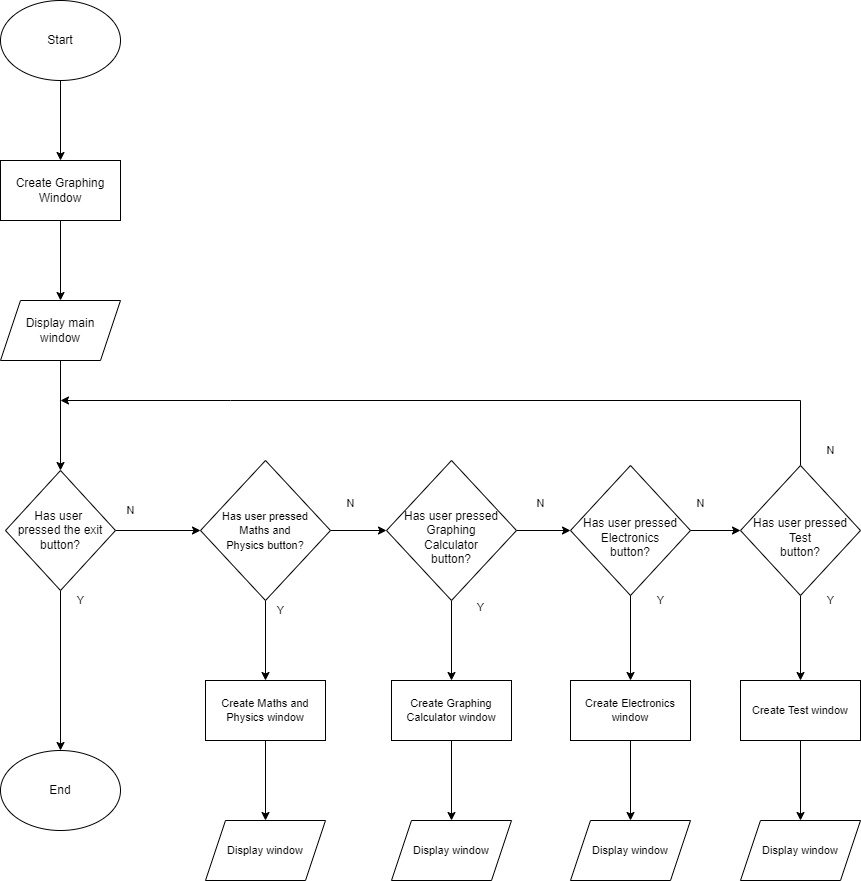

The diagram above was exported from draw.io. Its source (the exported page's mxGraphModel, read from the mxfile embedded in the PNG):
<mxGraphModel dx="1278" dy="1716" grid="1" gridSize="10" guides="1" tooltips="1" connect="1" arrows="1" fold="1" page="1" pageScale="1" pageWidth="827" pageHeight="1169" math="0" shadow="0">
  <root>
    <mxCell id="WIyWlLk6GJQsqaUBKTNV-0" />
    <mxCell id="WIyWlLk6GJQsqaUBKTNV-1" parent="WIyWlLk6GJQsqaUBKTNV-0" />
    <mxCell id="RR2RL_oCXPCwpOTeioYb-5" style="edgeStyle=orthogonalEdgeStyle;rounded=0;orthogonalLoop=1;jettySize=auto;html=1;exitX=0.5;exitY=1;exitDx=0;exitDy=0;" edge="1" parent="WIyWlLk6GJQsqaUBKTNV-1" source="RR2RL_oCXPCwpOTeioYb-0" target="RR2RL_oCXPCwpOTeioYb-2">
      <mxGeometry relative="1" as="geometry" />
    </mxCell>
    <mxCell id="RR2RL_oCXPCwpOTeioYb-0" value="Start" style="ellipse;whiteSpace=wrap;html=1;" vertex="1" parent="WIyWlLk6GJQsqaUBKTNV-1">
      <mxGeometry x="240" y="-80" width="120" height="80" as="geometry" />
    </mxCell>
    <mxCell id="RR2RL_oCXPCwpOTeioYb-7" style="edgeStyle=orthogonalEdgeStyle;rounded=0;orthogonalLoop=1;jettySize=auto;html=1;exitX=0.5;exitY=1;exitDx=0;exitDy=0;entryX=0.5;entryY=0;entryDx=0;entryDy=0;" edge="1" parent="WIyWlLk6GJQsqaUBKTNV-1" source="RR2RL_oCXPCwpOTeioYb-1" target="RR2RL_oCXPCwpOTeioYb-3">
      <mxGeometry relative="1" as="geometry" />
    </mxCell>
    <mxCell id="RR2RL_oCXPCwpOTeioYb-12" style="edgeStyle=orthogonalEdgeStyle;rounded=0;orthogonalLoop=1;jettySize=auto;html=1;exitX=1;exitY=0.5;exitDx=0;exitDy=0;" edge="1" parent="WIyWlLk6GJQsqaUBKTNV-1" source="RR2RL_oCXPCwpOTeioYb-1">
      <mxGeometry relative="1" as="geometry">
        <mxPoint x="440" y="450" as="targetPoint" />
      </mxGeometry>
    </mxCell>
    <mxCell id="RR2RL_oCXPCwpOTeioYb-1" value="Has user &lt;br&gt;pressed the exit button?" style="rhombus;whiteSpace=wrap;html=1;" vertex="1" parent="WIyWlLk6GJQsqaUBKTNV-1">
      <mxGeometry x="245" y="390" width="110" height="120" as="geometry" />
    </mxCell>
    <mxCell id="RR2RL_oCXPCwpOTeioYb-9" style="edgeStyle=orthogonalEdgeStyle;rounded=0;orthogonalLoop=1;jettySize=auto;html=1;exitX=0.5;exitY=1;exitDx=0;exitDy=0;entryX=0.5;entryY=0;entryDx=0;entryDy=0;" edge="1" parent="WIyWlLk6GJQsqaUBKTNV-1" source="RR2RL_oCXPCwpOTeioYb-2" target="RR2RL_oCXPCwpOTeioYb-8">
      <mxGeometry relative="1" as="geometry" />
    </mxCell>
    <mxCell id="RR2RL_oCXPCwpOTeioYb-2" value="Create Graphing Window" style="rounded=0;whiteSpace=wrap;html=1;" vertex="1" parent="WIyWlLk6GJQsqaUBKTNV-1">
      <mxGeometry x="240" y="80" width="120" height="60" as="geometry" />
    </mxCell>
    <mxCell id="RR2RL_oCXPCwpOTeioYb-3" value="End" style="ellipse;whiteSpace=wrap;html=1;" vertex="1" parent="WIyWlLk6GJQsqaUBKTNV-1">
      <mxGeometry x="240" y="670" width="120" height="80" as="geometry" />
    </mxCell>
    <mxCell id="RR2RL_oCXPCwpOTeioYb-10" style="edgeStyle=orthogonalEdgeStyle;rounded=0;orthogonalLoop=1;jettySize=auto;html=1;exitX=0.5;exitY=1;exitDx=0;exitDy=0;entryX=0.5;entryY=0;entryDx=0;entryDy=0;" edge="1" parent="WIyWlLk6GJQsqaUBKTNV-1" source="RR2RL_oCXPCwpOTeioYb-8" target="RR2RL_oCXPCwpOTeioYb-1">
      <mxGeometry relative="1" as="geometry" />
    </mxCell>
    <mxCell id="RR2RL_oCXPCwpOTeioYb-8" value="Display main&lt;br&gt;window" style="shape=parallelogram;perimeter=parallelogramPerimeter;whiteSpace=wrap;html=1;fixedSize=1;" vertex="1" parent="WIyWlLk6GJQsqaUBKTNV-1">
      <mxGeometry x="240" y="220" width="120" height="60" as="geometry" />
    </mxCell>
    <mxCell id="RR2RL_oCXPCwpOTeioYb-18" style="edgeStyle=orthogonalEdgeStyle;rounded=0;orthogonalLoop=1;jettySize=auto;html=1;exitX=1;exitY=0.5;exitDx=0;exitDy=0;entryX=0;entryY=0.5;entryDx=0;entryDy=0;fontSize=11;" edge="1" parent="WIyWlLk6GJQsqaUBKTNV-1" source="RR2RL_oCXPCwpOTeioYb-13" target="RR2RL_oCXPCwpOTeioYb-14">
      <mxGeometry relative="1" as="geometry" />
    </mxCell>
    <mxCell id="RR2RL_oCXPCwpOTeioYb-23" style="edgeStyle=orthogonalEdgeStyle;rounded=0;orthogonalLoop=1;jettySize=auto;html=1;exitX=0.5;exitY=1;exitDx=0;exitDy=0;entryX=0.5;entryY=0;entryDx=0;entryDy=0;fontSize=11;" edge="1" parent="WIyWlLk6GJQsqaUBKTNV-1" source="RR2RL_oCXPCwpOTeioYb-13" target="RR2RL_oCXPCwpOTeioYb-22">
      <mxGeometry relative="1" as="geometry" />
    </mxCell>
    <mxCell id="RR2RL_oCXPCwpOTeioYb-13" value="&lt;font style=&quot;font-size: 11px&quot;&gt;Has user pressed&lt;br&gt;Maths and&lt;br&gt;Physics button?&lt;/font&gt;" style="rhombus;whiteSpace=wrap;html=1;" vertex="1" parent="WIyWlLk6GJQsqaUBKTNV-1">
      <mxGeometry x="440" y="380" width="130" height="140" as="geometry" />
    </mxCell>
    <mxCell id="RR2RL_oCXPCwpOTeioYb-20" style="edgeStyle=orthogonalEdgeStyle;rounded=0;orthogonalLoop=1;jettySize=auto;html=1;exitX=1;exitY=0.5;exitDx=0;exitDy=0;entryX=0;entryY=0.5;entryDx=0;entryDy=0;fontSize=11;" edge="1" parent="WIyWlLk6GJQsqaUBKTNV-1" source="RR2RL_oCXPCwpOTeioYb-14" target="RR2RL_oCXPCwpOTeioYb-15">
      <mxGeometry relative="1" as="geometry" />
    </mxCell>
    <mxCell id="RR2RL_oCXPCwpOTeioYb-27" style="edgeStyle=orthogonalEdgeStyle;rounded=0;orthogonalLoop=1;jettySize=auto;html=1;exitX=0.5;exitY=1;exitDx=0;exitDy=0;entryX=0.5;entryY=0;entryDx=0;entryDy=0;fontSize=11;" edge="1" parent="WIyWlLk6GJQsqaUBKTNV-1" source="RR2RL_oCXPCwpOTeioYb-14" target="RR2RL_oCXPCwpOTeioYb-24">
      <mxGeometry relative="1" as="geometry" />
    </mxCell>
    <mxCell id="RR2RL_oCXPCwpOTeioYb-14" value="&lt;br&gt;Has user pressed Graphing&lt;br&gt;Calculator&lt;br&gt;button?" style="rhombus;whiteSpace=wrap;html=1;" vertex="1" parent="WIyWlLk6GJQsqaUBKTNV-1">
      <mxGeometry x="626" y="380" width="130" height="140" as="geometry" />
    </mxCell>
    <mxCell id="RR2RL_oCXPCwpOTeioYb-21" style="edgeStyle=orthogonalEdgeStyle;rounded=0;orthogonalLoop=1;jettySize=auto;html=1;exitX=1;exitY=0.5;exitDx=0;exitDy=0;fontSize=11;entryX=0;entryY=0.5;entryDx=0;entryDy=0;" edge="1" parent="WIyWlLk6GJQsqaUBKTNV-1" source="RR2RL_oCXPCwpOTeioYb-15" target="RR2RL_oCXPCwpOTeioYb-16">
      <mxGeometry relative="1" as="geometry">
        <mxPoint x="960" y="450" as="targetPoint" />
      </mxGeometry>
    </mxCell>
    <mxCell id="RR2RL_oCXPCwpOTeioYb-28" style="edgeStyle=orthogonalEdgeStyle;rounded=0;orthogonalLoop=1;jettySize=auto;html=1;exitX=0.5;exitY=1;exitDx=0;exitDy=0;entryX=0.5;entryY=0;entryDx=0;entryDy=0;fontSize=11;" edge="1" parent="WIyWlLk6GJQsqaUBKTNV-1" source="RR2RL_oCXPCwpOTeioYb-15" target="RR2RL_oCXPCwpOTeioYb-25">
      <mxGeometry relative="1" as="geometry" />
    </mxCell>
    <mxCell id="RR2RL_oCXPCwpOTeioYb-15" value="&lt;br&gt;Has user pressed Electronics&lt;br&gt;button?&lt;span style=&quot;color: rgba(0 , 0 , 0 , 0) ; font-family: monospace ; font-size: 0px&quot;&gt;%3CmxGraphModel%3E%3Croot%3E%3CmxCell%20id%3D%220%22%2F%3E%3CmxCell%20id%3D%221%22%20parent%3D%220%22%2F%3E%3CmxCell%20id%3D%222%22%20value%3D%22Has%20user%20%26lt%3Bbr%26gt%3Bpressed%20the%20exit%20button%3F%22%20style%3D%22rhombus%3BwhiteSpace%3Dwrap%3Bhtml%3D1%3B%22%20vertex%3D%221%22%20parent%3D%221%22%3E%3CmxGeometry%20x%3D%22245%22%20y%3D%22390%22%20width%3D%22110%22%20height%3D%22120%22%20as%3D%22geometry%22%2F%3E%3C%2FmxCell%3E%3C%2Froot%3E%3C%2FmxGraphModel%3E&lt;/span&gt;" style="rhombus;whiteSpace=wrap;html=1;" vertex="1" parent="WIyWlLk6GJQsqaUBKTNV-1">
      <mxGeometry x="810" y="385" width="120" height="130" as="geometry" />
    </mxCell>
    <mxCell id="RR2RL_oCXPCwpOTeioYb-29" style="edgeStyle=orthogonalEdgeStyle;rounded=0;orthogonalLoop=1;jettySize=auto;html=1;exitX=0.5;exitY=1;exitDx=0;exitDy=0;entryX=0.5;entryY=0;entryDx=0;entryDy=0;fontSize=11;" edge="1" parent="WIyWlLk6GJQsqaUBKTNV-1" source="RR2RL_oCXPCwpOTeioYb-16" target="RR2RL_oCXPCwpOTeioYb-26">
      <mxGeometry relative="1" as="geometry" />
    </mxCell>
    <mxCell id="RR2RL_oCXPCwpOTeioYb-41" style="edgeStyle=orthogonalEdgeStyle;rounded=0;orthogonalLoop=1;jettySize=auto;html=1;exitX=0.5;exitY=0;exitDx=0;exitDy=0;fontSize=11;" edge="1" parent="WIyWlLk6GJQsqaUBKTNV-1" source="RR2RL_oCXPCwpOTeioYb-16">
      <mxGeometry relative="1" as="geometry">
        <mxPoint x="300" y="320" as="targetPoint" />
        <Array as="points">
          <mxPoint x="1040" y="320" />
          <mxPoint x="470" y="320" />
        </Array>
      </mxGeometry>
    </mxCell>
    <mxCell id="RR2RL_oCXPCwpOTeioYb-16" value="&lt;br&gt;Has user pressed Test&lt;br&gt;button?&lt;span style=&quot;color: rgba(0 , 0 , 0 , 0) ; font-family: monospace ; font-size: 0px&quot;&gt;%3CmxGraphModel%3E%3Croot%3E%3CmxCell%20id%3D%220%22%2F%3E%3CmxCell%20id%3D%221%22%20parent%3D%220%22%2F%3E%3CmxCell%20id%3D%222%22%20value%3D%22Has%20user%20%26lt%3Bbr%26gt%3Bpressed%20the%20exit%20button%3F%22%20style%3D%22rhombus%3BwhiteSpace%3Dwrap%3Bhtml%3D1%3B%22%20vertex%3D%221%22%20parent%3D%221%22%3E%3CmxGeometry%20x%3D%22245%22%20y%3D%22390%22%20width%3D%22110%22%20height%3D%22120%22%20as%3D%22geometry%22%2F%3E%3C%2FmxCell%3E%3C%2Froot%3E%3C%2FmxGraphModel%3E&lt;/span&gt;" style="rhombus;whiteSpace=wrap;html=1;" vertex="1" parent="WIyWlLk6GJQsqaUBKTNV-1">
      <mxGeometry x="980" y="385" width="120" height="130" as="geometry" />
    </mxCell>
    <mxCell id="RR2RL_oCXPCwpOTeioYb-34" style="edgeStyle=orthogonalEdgeStyle;rounded=0;orthogonalLoop=1;jettySize=auto;html=1;exitX=0.5;exitY=1;exitDx=0;exitDy=0;entryX=0.5;entryY=0;entryDx=0;entryDy=0;fontSize=11;" edge="1" parent="WIyWlLk6GJQsqaUBKTNV-1" source="RR2RL_oCXPCwpOTeioYb-22" target="RR2RL_oCXPCwpOTeioYb-30">
      <mxGeometry relative="1" as="geometry" />
    </mxCell>
    <mxCell id="RR2RL_oCXPCwpOTeioYb-22" value="Create Maths and Physics window" style="rounded=0;whiteSpace=wrap;html=1;fontSize=11;" vertex="1" parent="WIyWlLk6GJQsqaUBKTNV-1">
      <mxGeometry x="445" y="600" width="120" height="60" as="geometry" />
    </mxCell>
    <mxCell id="RR2RL_oCXPCwpOTeioYb-35" value="" style="edgeStyle=orthogonalEdgeStyle;rounded=0;orthogonalLoop=1;jettySize=auto;html=1;fontSize=11;" edge="1" parent="WIyWlLk6GJQsqaUBKTNV-1" source="RR2RL_oCXPCwpOTeioYb-24" target="RR2RL_oCXPCwpOTeioYb-31">
      <mxGeometry relative="1" as="geometry" />
    </mxCell>
    <mxCell id="RR2RL_oCXPCwpOTeioYb-24" value="Create Graphing Calculator window" style="rounded=0;whiteSpace=wrap;html=1;fontSize=11;" vertex="1" parent="WIyWlLk6GJQsqaUBKTNV-1">
      <mxGeometry x="631" y="600" width="120" height="60" as="geometry" />
    </mxCell>
    <mxCell id="RR2RL_oCXPCwpOTeioYb-36" value="" style="edgeStyle=orthogonalEdgeStyle;rounded=0;orthogonalLoop=1;jettySize=auto;html=1;fontSize=11;" edge="1" parent="WIyWlLk6GJQsqaUBKTNV-1" source="RR2RL_oCXPCwpOTeioYb-25" target="RR2RL_oCXPCwpOTeioYb-32">
      <mxGeometry relative="1" as="geometry" />
    </mxCell>
    <mxCell id="RR2RL_oCXPCwpOTeioYb-25" value="Create Electronics window" style="rounded=0;whiteSpace=wrap;html=1;fontSize=11;" vertex="1" parent="WIyWlLk6GJQsqaUBKTNV-1">
      <mxGeometry x="810" y="600" width="120" height="60" as="geometry" />
    </mxCell>
    <mxCell id="RR2RL_oCXPCwpOTeioYb-37" value="" style="edgeStyle=orthogonalEdgeStyle;rounded=0;orthogonalLoop=1;jettySize=auto;html=1;fontSize=11;" edge="1" parent="WIyWlLk6GJQsqaUBKTNV-1" source="RR2RL_oCXPCwpOTeioYb-26" target="RR2RL_oCXPCwpOTeioYb-33">
      <mxGeometry relative="1" as="geometry" />
    </mxCell>
    <mxCell id="RR2RL_oCXPCwpOTeioYb-26" value="Create Test window" style="rounded=0;whiteSpace=wrap;html=1;fontSize=11;" vertex="1" parent="WIyWlLk6GJQsqaUBKTNV-1">
      <mxGeometry x="980" y="600" width="120" height="60" as="geometry" />
    </mxCell>
    <mxCell id="RR2RL_oCXPCwpOTeioYb-30" value="Display window" style="shape=parallelogram;perimeter=parallelogramPerimeter;whiteSpace=wrap;html=1;fixedSize=1;fontSize=11;" vertex="1" parent="WIyWlLk6GJQsqaUBKTNV-1">
      <mxGeometry x="445" y="740" width="120" height="60" as="geometry" />
    </mxCell>
    <mxCell id="RR2RL_oCXPCwpOTeioYb-31" value="Display window" style="shape=parallelogram;perimeter=parallelogramPerimeter;whiteSpace=wrap;html=1;fixedSize=1;fontSize=11;" vertex="1" parent="WIyWlLk6GJQsqaUBKTNV-1">
      <mxGeometry x="631" y="740" width="120" height="60" as="geometry" />
    </mxCell>
    <mxCell id="RR2RL_oCXPCwpOTeioYb-32" value="Display window" style="shape=parallelogram;perimeter=parallelogramPerimeter;whiteSpace=wrap;html=1;fixedSize=1;fontSize=11;" vertex="1" parent="WIyWlLk6GJQsqaUBKTNV-1">
      <mxGeometry x="810" y="740" width="120" height="60" as="geometry" />
    </mxCell>
    <mxCell id="RR2RL_oCXPCwpOTeioYb-33" value="Display window" style="shape=parallelogram;perimeter=parallelogramPerimeter;whiteSpace=wrap;html=1;fixedSize=1;fontSize=11;" vertex="1" parent="WIyWlLk6GJQsqaUBKTNV-1">
      <mxGeometry x="980" y="740" width="120" height="60" as="geometry" />
    </mxCell>
    <mxCell id="RR2RL_oCXPCwpOTeioYb-42" value="Y" style="text;html=1;align=center;verticalAlign=middle;resizable=0;points=[];autosize=1;strokeColor=none;fillColor=none;fontSize=11;" vertex="1" parent="WIyWlLk6GJQsqaUBKTNV-1">
      <mxGeometry x="1060" y="510" width="20" height="20" as="geometry" />
    </mxCell>
    <mxCell id="RR2RL_oCXPCwpOTeioYb-44" value="N" style="text;html=1;align=center;verticalAlign=middle;resizable=0;points=[];autosize=1;strokeColor=none;fillColor=none;fontSize=11;" vertex="1" parent="WIyWlLk6GJQsqaUBKTNV-1">
      <mxGeometry x="360" y="420" width="20" height="20" as="geometry" />
    </mxCell>
    <mxCell id="RR2RL_oCXPCwpOTeioYb-45" value="N" style="text;html=1;align=center;verticalAlign=middle;resizable=0;points=[];autosize=1;strokeColor=none;fillColor=none;fontSize=11;" vertex="1" parent="WIyWlLk6GJQsqaUBKTNV-1">
      <mxGeometry x="1060" y="360" width="20" height="20" as="geometry" />
    </mxCell>
    <mxCell id="RR2RL_oCXPCwpOTeioYb-47" value="N" style="text;html=1;align=center;verticalAlign=middle;resizable=0;points=[];autosize=1;strokeColor=none;fillColor=none;fontSize=11;" vertex="1" parent="WIyWlLk6GJQsqaUBKTNV-1">
      <mxGeometry x="580" y="413" width="20" height="20" as="geometry" />
    </mxCell>
    <mxCell id="RR2RL_oCXPCwpOTeioYb-48" value="N" style="text;html=1;align=center;verticalAlign=middle;resizable=0;points=[];autosize=1;strokeColor=none;fillColor=none;fontSize=11;" vertex="1" parent="WIyWlLk6GJQsqaUBKTNV-1">
      <mxGeometry x="770" y="413" width="20" height="20" as="geometry" />
    </mxCell>
    <mxCell id="RR2RL_oCXPCwpOTeioYb-49" value="N" style="text;html=1;align=center;verticalAlign=middle;resizable=0;points=[];autosize=1;strokeColor=none;fillColor=none;fontSize=11;" vertex="1" parent="WIyWlLk6GJQsqaUBKTNV-1">
      <mxGeometry x="930" y="413" width="20" height="20" as="geometry" />
    </mxCell>
    <mxCell id="RR2RL_oCXPCwpOTeioYb-50" value="Y" style="text;html=1;align=center;verticalAlign=middle;resizable=0;points=[];autosize=1;strokeColor=none;fillColor=none;fontSize=11;" vertex="1" parent="WIyWlLk6GJQsqaUBKTNV-1">
      <mxGeometry x="310" y="510" width="20" height="20" as="geometry" />
    </mxCell>
    <mxCell id="RR2RL_oCXPCwpOTeioYb-51" value="Y" style="text;html=1;align=center;verticalAlign=middle;resizable=0;points=[];autosize=1;strokeColor=none;fillColor=none;fontSize=11;" vertex="1" parent="WIyWlLk6GJQsqaUBKTNV-1">
      <mxGeometry x="510" y="520" width="20" height="20" as="geometry" />
    </mxCell>
    <mxCell id="RR2RL_oCXPCwpOTeioYb-52" value="Y" style="text;html=1;align=center;verticalAlign=middle;resizable=0;points=[];autosize=1;strokeColor=none;fillColor=none;fontSize=11;" vertex="1" parent="WIyWlLk6GJQsqaUBKTNV-1">
      <mxGeometry x="710" y="517" width="20" height="20" as="geometry" />
    </mxCell>
    <mxCell id="RR2RL_oCXPCwpOTeioYb-53" value="Y" style="text;html=1;align=center;verticalAlign=middle;resizable=0;points=[];autosize=1;strokeColor=none;fillColor=none;fontSize=11;" vertex="1" parent="WIyWlLk6GJQsqaUBKTNV-1">
      <mxGeometry x="890" y="510" width="20" height="20" as="geometry" />
    </mxCell>
  </root>
</mxGraphModel>